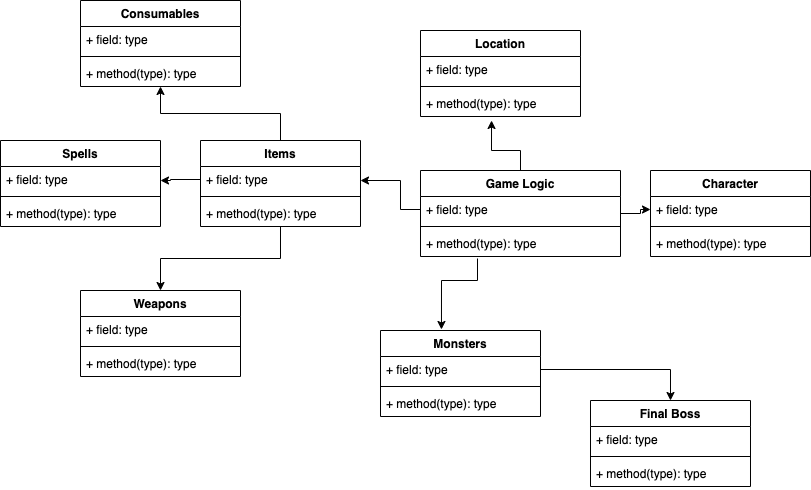

The diagram above was exported from draw.io. Its source (the exported page's mxGraphModel, read from the mxfile embedded in the PNG):
<mxGraphModel dx="839" dy="1034" grid="1" gridSize="10" guides="1" tooltips="1" connect="1" arrows="1" fold="1" page="1" pageScale="1" pageWidth="850" pageHeight="1100" background="#FFFFFF" math="0" shadow="0">
  <root>
    <mxCell id="0" />
    <mxCell id="1" parent="0" />
    <mxCell id="G_cTWSV_KLJYPNcDIyrp-1" style="edgeStyle=orthogonalEdgeStyle;rounded=0;orthogonalLoop=1;jettySize=auto;html=1;exitX=0.5;exitY=0;exitDx=0;exitDy=0;entryX=0.444;entryY=1.154;entryDx=0;entryDy=0;entryPerimeter=0;" parent="1" source="jTxGhpb9Axv69rySEj0M-1" target="G_cTWSV_KLJYPNcDIyrp-5" edge="1">
      <mxGeometry relative="1" as="geometry">
        <mxPoint x="450" y="410" as="targetPoint" />
        <mxPoint x="400" y="450" as="sourcePoint" />
        <Array as="points">
          <mxPoint x="540" y="440" />
          <mxPoint x="511" y="440" />
        </Array>
      </mxGeometry>
    </mxCell>
    <mxCell id="G_cTWSV_KLJYPNcDIyrp-6" style="edgeStyle=orthogonalEdgeStyle;rounded=0;orthogonalLoop=1;jettySize=auto;html=1;entryX=0;entryY=0.5;entryDx=0;entryDy=0;" parent="1" source="jTxGhpb9Axv69rySEj0M-1" target="G_cTWSV_KLJYPNcDIyrp-8" edge="1">
      <mxGeometry relative="1" as="geometry">
        <mxPoint x="660" y="530" as="targetPoint" />
      </mxGeometry>
    </mxCell>
    <mxCell id="jTxGhpb9Axv69rySEj0M-1" value="Game Logic" style="swimlane;fontStyle=1;align=center;verticalAlign=top;childLayout=stackLayout;horizontal=1;startSize=26;horizontalStack=0;resizeParent=1;resizeParentMax=0;resizeLast=0;collapsible=1;marginBottom=0;" parent="1" vertex="1">
      <mxGeometry x="440" y="460" width="200" height="86" as="geometry" />
    </mxCell>
    <mxCell id="jTxGhpb9Axv69rySEj0M-2" value="+ field: type" style="text;strokeColor=none;fillColor=none;align=left;verticalAlign=top;spacingLeft=4;spacingRight=4;overflow=hidden;rotatable=0;points=[[0,0.5],[1,0.5]];portConstraint=eastwest;" parent="jTxGhpb9Axv69rySEj0M-1" vertex="1">
      <mxGeometry y="26" width="200" height="26" as="geometry" />
    </mxCell>
    <mxCell id="jTxGhpb9Axv69rySEj0M-3" value="" style="line;strokeWidth=1;fillColor=none;align=left;verticalAlign=middle;spacingTop=-1;spacingLeft=3;spacingRight=3;rotatable=0;labelPosition=right;points=[];portConstraint=eastwest;" parent="jTxGhpb9Axv69rySEj0M-1" vertex="1">
      <mxGeometry y="52" width="200" height="8" as="geometry" />
    </mxCell>
    <mxCell id="jTxGhpb9Axv69rySEj0M-4" value="+ method(type): type" style="text;strokeColor=none;fillColor=none;align=left;verticalAlign=top;spacingLeft=4;spacingRight=4;overflow=hidden;rotatable=0;points=[[0,0.5],[1,0.5]];portConstraint=eastwest;" parent="jTxGhpb9Axv69rySEj0M-1" vertex="1">
      <mxGeometry y="60" width="200" height="26" as="geometry" />
    </mxCell>
    <mxCell id="G_cTWSV_KLJYPNcDIyrp-2" value="Location" style="swimlane;fontStyle=1;align=center;verticalAlign=top;childLayout=stackLayout;horizontal=1;startSize=26;horizontalStack=0;resizeParent=1;resizeParentMax=0;resizeLast=0;collapsible=1;marginBottom=0;" parent="1" vertex="1">
      <mxGeometry x="440" y="320" width="160" height="86" as="geometry" />
    </mxCell>
    <mxCell id="G_cTWSV_KLJYPNcDIyrp-3" value="+ field: type" style="text;strokeColor=none;fillColor=none;align=left;verticalAlign=top;spacingLeft=4;spacingRight=4;overflow=hidden;rotatable=0;points=[[0,0.5],[1,0.5]];portConstraint=eastwest;" parent="G_cTWSV_KLJYPNcDIyrp-2" vertex="1">
      <mxGeometry y="26" width="160" height="26" as="geometry" />
    </mxCell>
    <mxCell id="G_cTWSV_KLJYPNcDIyrp-4" value="" style="line;strokeWidth=1;fillColor=none;align=left;verticalAlign=middle;spacingTop=-1;spacingLeft=3;spacingRight=3;rotatable=0;labelPosition=right;points=[];portConstraint=eastwest;" parent="G_cTWSV_KLJYPNcDIyrp-2" vertex="1">
      <mxGeometry y="52" width="160" height="8" as="geometry" />
    </mxCell>
    <mxCell id="G_cTWSV_KLJYPNcDIyrp-5" value="+ method(type): type" style="text;strokeColor=none;fillColor=none;align=left;verticalAlign=top;spacingLeft=4;spacingRight=4;overflow=hidden;rotatable=0;points=[[0,0.5],[1,0.5]];portConstraint=eastwest;" parent="G_cTWSV_KLJYPNcDIyrp-2" vertex="1">
      <mxGeometry y="60" width="160" height="26" as="geometry" />
    </mxCell>
    <mxCell id="G_cTWSV_KLJYPNcDIyrp-7" value="Character" style="swimlane;fontStyle=1;align=center;verticalAlign=top;childLayout=stackLayout;horizontal=1;startSize=26;horizontalStack=0;resizeParent=1;resizeParentMax=0;resizeLast=0;collapsible=1;marginBottom=0;" parent="1" vertex="1">
      <mxGeometry x="670" y="460" width="160" height="86" as="geometry" />
    </mxCell>
    <mxCell id="G_cTWSV_KLJYPNcDIyrp-8" value="+ field: type" style="text;strokeColor=none;fillColor=none;align=left;verticalAlign=top;spacingLeft=4;spacingRight=4;overflow=hidden;rotatable=0;points=[[0,0.5],[1,0.5]];portConstraint=eastwest;" parent="G_cTWSV_KLJYPNcDIyrp-7" vertex="1">
      <mxGeometry y="26" width="160" height="26" as="geometry" />
    </mxCell>
    <mxCell id="G_cTWSV_KLJYPNcDIyrp-9" value="" style="line;strokeWidth=1;fillColor=none;align=left;verticalAlign=middle;spacingTop=-1;spacingLeft=3;spacingRight=3;rotatable=0;labelPosition=right;points=[];portConstraint=eastwest;" parent="G_cTWSV_KLJYPNcDIyrp-7" vertex="1">
      <mxGeometry y="52" width="160" height="8" as="geometry" />
    </mxCell>
    <mxCell id="G_cTWSV_KLJYPNcDIyrp-10" value="+ method(type): type" style="text;strokeColor=none;fillColor=none;align=left;verticalAlign=top;spacingLeft=4;spacingRight=4;overflow=hidden;rotatable=0;points=[[0,0.5],[1,0.5]];portConstraint=eastwest;" parent="G_cTWSV_KLJYPNcDIyrp-7" vertex="1">
      <mxGeometry y="60" width="160" height="26" as="geometry" />
    </mxCell>
    <mxCell id="G_cTWSV_KLJYPNcDIyrp-11" style="edgeStyle=orthogonalEdgeStyle;rounded=0;orthogonalLoop=1;jettySize=auto;html=1;entryX=0.381;entryY=-0.012;entryDx=0;entryDy=0;entryPerimeter=0;exitX=0.285;exitY=1.077;exitDx=0;exitDy=0;exitPerimeter=0;" parent="1" source="jTxGhpb9Axv69rySEj0M-4" target="G_cTWSV_KLJYPNcDIyrp-12" edge="1">
      <mxGeometry relative="1" as="geometry">
        <mxPoint x="360" y="590" as="targetPoint" />
        <mxPoint x="460" y="559" as="sourcePoint" />
        <Array as="points">
          <mxPoint x="497" y="570" />
          <mxPoint x="461" y="570" />
        </Array>
      </mxGeometry>
    </mxCell>
    <mxCell id="G_cTWSV_KLJYPNcDIyrp-12" value="Monsters" style="swimlane;fontStyle=1;align=center;verticalAlign=top;childLayout=stackLayout;horizontal=1;startSize=26;horizontalStack=0;resizeParent=1;resizeParentMax=0;resizeLast=0;collapsible=1;marginBottom=0;" parent="1" vertex="1">
      <mxGeometry x="400" y="620" width="160" height="86" as="geometry" />
    </mxCell>
    <mxCell id="G_cTWSV_KLJYPNcDIyrp-13" value="+ field: type" style="text;strokeColor=none;fillColor=none;align=left;verticalAlign=top;spacingLeft=4;spacingRight=4;overflow=hidden;rotatable=0;points=[[0,0.5],[1,0.5]];portConstraint=eastwest;" parent="G_cTWSV_KLJYPNcDIyrp-12" vertex="1">
      <mxGeometry y="26" width="160" height="26" as="geometry" />
    </mxCell>
    <mxCell id="G_cTWSV_KLJYPNcDIyrp-14" value="" style="line;strokeWidth=1;fillColor=none;align=left;verticalAlign=middle;spacingTop=-1;spacingLeft=3;spacingRight=3;rotatable=0;labelPosition=right;points=[];portConstraint=eastwest;" parent="G_cTWSV_KLJYPNcDIyrp-12" vertex="1">
      <mxGeometry y="52" width="160" height="8" as="geometry" />
    </mxCell>
    <mxCell id="G_cTWSV_KLJYPNcDIyrp-15" value="+ method(type): type" style="text;strokeColor=none;fillColor=none;align=left;verticalAlign=top;spacingLeft=4;spacingRight=4;overflow=hidden;rotatable=0;points=[[0,0.5],[1,0.5]];portConstraint=eastwest;" parent="G_cTWSV_KLJYPNcDIyrp-12" vertex="1">
      <mxGeometry y="60" width="160" height="26" as="geometry" />
    </mxCell>
    <mxCell id="G_cTWSV_KLJYPNcDIyrp-16" style="edgeStyle=orthogonalEdgeStyle;rounded=0;orthogonalLoop=1;jettySize=auto;html=1;" parent="1" source="G_cTWSV_KLJYPNcDIyrp-13" target="G_cTWSV_KLJYPNcDIyrp-17" edge="1">
      <mxGeometry relative="1" as="geometry">
        <mxPoint x="440" y="710" as="targetPoint" />
      </mxGeometry>
    </mxCell>
    <mxCell id="G_cTWSV_KLJYPNcDIyrp-17" value="Final Boss" style="swimlane;fontStyle=1;align=center;verticalAlign=top;childLayout=stackLayout;horizontal=1;startSize=26;horizontalStack=0;resizeParent=1;resizeParentMax=0;resizeLast=0;collapsible=1;marginBottom=0;" parent="1" vertex="1">
      <mxGeometry x="610" y="690" width="160" height="86" as="geometry" />
    </mxCell>
    <mxCell id="G_cTWSV_KLJYPNcDIyrp-18" value="+ field: type" style="text;strokeColor=none;fillColor=none;align=left;verticalAlign=top;spacingLeft=4;spacingRight=4;overflow=hidden;rotatable=0;points=[[0,0.5],[1,0.5]];portConstraint=eastwest;" parent="G_cTWSV_KLJYPNcDIyrp-17" vertex="1">
      <mxGeometry y="26" width="160" height="26" as="geometry" />
    </mxCell>
    <mxCell id="G_cTWSV_KLJYPNcDIyrp-19" value="" style="line;strokeWidth=1;fillColor=none;align=left;verticalAlign=middle;spacingTop=-1;spacingLeft=3;spacingRight=3;rotatable=0;labelPosition=right;points=[];portConstraint=eastwest;" parent="G_cTWSV_KLJYPNcDIyrp-17" vertex="1">
      <mxGeometry y="52" width="160" height="8" as="geometry" />
    </mxCell>
    <mxCell id="G_cTWSV_KLJYPNcDIyrp-20" value="+ method(type): type" style="text;strokeColor=none;fillColor=none;align=left;verticalAlign=top;spacingLeft=4;spacingRight=4;overflow=hidden;rotatable=0;points=[[0,0.5],[1,0.5]];portConstraint=eastwest;" parent="G_cTWSV_KLJYPNcDIyrp-17" vertex="1">
      <mxGeometry y="60" width="160" height="26" as="geometry" />
    </mxCell>
    <mxCell id="G_cTWSV_KLJYPNcDIyrp-21" style="edgeStyle=orthogonalEdgeStyle;rounded=0;orthogonalLoop=1;jettySize=auto;html=1;" parent="1" source="jTxGhpb9Axv69rySEj0M-2" edge="1">
      <mxGeometry relative="1" as="geometry">
        <mxPoint x="380" y="470" as="targetPoint" />
        <Array as="points">
          <mxPoint x="420" y="499" />
          <mxPoint x="420" y="470" />
        </Array>
      </mxGeometry>
    </mxCell>
    <mxCell id="G_cTWSV_KLJYPNcDIyrp-26" style="edgeStyle=orthogonalEdgeStyle;rounded=0;orthogonalLoop=1;jettySize=auto;html=1;" parent="1" source="G_cTWSV_KLJYPNcDIyrp-22" target="G_cTWSV_KLJYPNcDIyrp-27" edge="1">
      <mxGeometry relative="1" as="geometry">
        <mxPoint x="80" y="380" as="targetPoint" />
      </mxGeometry>
    </mxCell>
    <mxCell id="G_cTWSV_KLJYPNcDIyrp-35" value="" style="edgeStyle=orthogonalEdgeStyle;rounded=0;orthogonalLoop=1;jettySize=auto;html=1;" parent="1" source="G_cTWSV_KLJYPNcDIyrp-22" target="G_cTWSV_KLJYPNcDIyrp-31" edge="1">
      <mxGeometry relative="1" as="geometry" />
    </mxCell>
    <mxCell id="G_cTWSV_KLJYPNcDIyrp-22" value="Items" style="swimlane;fontStyle=1;align=center;verticalAlign=top;childLayout=stackLayout;horizontal=1;startSize=26;horizontalStack=0;resizeParent=1;resizeParentMax=0;resizeLast=0;collapsible=1;marginBottom=0;" parent="1" vertex="1">
      <mxGeometry x="220" y="430" width="160" height="86" as="geometry" />
    </mxCell>
    <mxCell id="G_cTWSV_KLJYPNcDIyrp-38" value="+ field: type" style="text;strokeColor=none;fillColor=none;align=left;verticalAlign=top;spacingLeft=4;spacingRight=4;overflow=hidden;rotatable=0;points=[[0,0.5],[1,0.5]];portConstraint=eastwest;" parent="G_cTWSV_KLJYPNcDIyrp-22" vertex="1">
      <mxGeometry y="26" width="160" height="26" as="geometry" />
    </mxCell>
    <mxCell id="G_cTWSV_KLJYPNcDIyrp-24" value="" style="line;strokeWidth=1;fillColor=none;align=left;verticalAlign=middle;spacingTop=-1;spacingLeft=3;spacingRight=3;rotatable=0;labelPosition=right;points=[];portConstraint=eastwest;" parent="G_cTWSV_KLJYPNcDIyrp-22" vertex="1">
      <mxGeometry y="52" width="160" height="8" as="geometry" />
    </mxCell>
    <mxCell id="G_cTWSV_KLJYPNcDIyrp-25" value="+ method(type): type" style="text;strokeColor=none;fillColor=none;align=left;verticalAlign=top;spacingLeft=4;spacingRight=4;overflow=hidden;rotatable=0;points=[[0,0.5],[1,0.5]];portConstraint=eastwest;" parent="G_cTWSV_KLJYPNcDIyrp-22" vertex="1">
      <mxGeometry y="60" width="160" height="26" as="geometry" />
    </mxCell>
    <mxCell id="G_cTWSV_KLJYPNcDIyrp-27" value="Consumables" style="swimlane;fontStyle=1;align=center;verticalAlign=top;childLayout=stackLayout;horizontal=1;startSize=26;horizontalStack=0;resizeParent=1;resizeParentMax=0;resizeLast=0;collapsible=1;marginBottom=0;" parent="1" vertex="1">
      <mxGeometry x="100" y="290" width="160" height="86" as="geometry" />
    </mxCell>
    <mxCell id="G_cTWSV_KLJYPNcDIyrp-28" value="+ field: type" style="text;strokeColor=none;fillColor=none;align=left;verticalAlign=top;spacingLeft=4;spacingRight=4;overflow=hidden;rotatable=0;points=[[0,0.5],[1,0.5]];portConstraint=eastwest;" parent="G_cTWSV_KLJYPNcDIyrp-27" vertex="1">
      <mxGeometry y="26" width="160" height="26" as="geometry" />
    </mxCell>
    <mxCell id="G_cTWSV_KLJYPNcDIyrp-29" value="" style="line;strokeWidth=1;fillColor=none;align=left;verticalAlign=middle;spacingTop=-1;spacingLeft=3;spacingRight=3;rotatable=0;labelPosition=right;points=[];portConstraint=eastwest;" parent="G_cTWSV_KLJYPNcDIyrp-27" vertex="1">
      <mxGeometry y="52" width="160" height="8" as="geometry" />
    </mxCell>
    <mxCell id="G_cTWSV_KLJYPNcDIyrp-30" value="+ method(type): type" style="text;strokeColor=none;fillColor=none;align=left;verticalAlign=top;spacingLeft=4;spacingRight=4;overflow=hidden;rotatable=0;points=[[0,0.5],[1,0.5]];portConstraint=eastwest;" parent="G_cTWSV_KLJYPNcDIyrp-27" vertex="1">
      <mxGeometry y="60" width="160" height="26" as="geometry" />
    </mxCell>
    <mxCell id="G_cTWSV_KLJYPNcDIyrp-31" value="Weapons" style="swimlane;fontStyle=1;align=center;verticalAlign=top;childLayout=stackLayout;horizontal=1;startSize=26;horizontalStack=0;resizeParent=1;resizeParentMax=0;resizeLast=0;collapsible=1;marginBottom=0;" parent="1" vertex="1">
      <mxGeometry x="100" y="580" width="160" height="86" as="geometry" />
    </mxCell>
    <mxCell id="G_cTWSV_KLJYPNcDIyrp-32" value="+ field: type" style="text;strokeColor=none;fillColor=none;align=left;verticalAlign=top;spacingLeft=4;spacingRight=4;overflow=hidden;rotatable=0;points=[[0,0.5],[1,0.5]];portConstraint=eastwest;" parent="G_cTWSV_KLJYPNcDIyrp-31" vertex="1">
      <mxGeometry y="26" width="160" height="26" as="geometry" />
    </mxCell>
    <mxCell id="G_cTWSV_KLJYPNcDIyrp-33" value="" style="line;strokeWidth=1;fillColor=none;align=left;verticalAlign=middle;spacingTop=-1;spacingLeft=3;spacingRight=3;rotatable=0;labelPosition=right;points=[];portConstraint=eastwest;" parent="G_cTWSV_KLJYPNcDIyrp-31" vertex="1">
      <mxGeometry y="52" width="160" height="8" as="geometry" />
    </mxCell>
    <mxCell id="G_cTWSV_KLJYPNcDIyrp-34" value="+ method(type): type" style="text;strokeColor=none;fillColor=none;align=left;verticalAlign=top;spacingLeft=4;spacingRight=4;overflow=hidden;rotatable=0;points=[[0,0.5],[1,0.5]];portConstraint=eastwest;" parent="G_cTWSV_KLJYPNcDIyrp-31" vertex="1">
      <mxGeometry y="60" width="160" height="26" as="geometry" />
    </mxCell>
    <mxCell id="G_cTWSV_KLJYPNcDIyrp-39" style="edgeStyle=orthogonalEdgeStyle;rounded=0;orthogonalLoop=1;jettySize=auto;html=1;" parent="1" source="G_cTWSV_KLJYPNcDIyrp-38" edge="1">
      <mxGeometry relative="1" as="geometry">
        <mxPoint x="180" y="470" as="targetPoint" />
        <Array as="points">
          <mxPoint x="190" y="469" />
          <mxPoint x="190" y="470" />
        </Array>
      </mxGeometry>
    </mxCell>
    <mxCell id="G_cTWSV_KLJYPNcDIyrp-40" value="Spells" style="swimlane;fontStyle=1;align=center;verticalAlign=top;childLayout=stackLayout;horizontal=1;startSize=26;horizontalStack=0;resizeParent=1;resizeParentMax=0;resizeLast=0;collapsible=1;marginBottom=0;" parent="1" vertex="1">
      <mxGeometry x="20" y="430" width="160" height="86" as="geometry" />
    </mxCell>
    <mxCell id="G_cTWSV_KLJYPNcDIyrp-41" value="+ field: type" style="text;strokeColor=none;fillColor=none;align=left;verticalAlign=top;spacingLeft=4;spacingRight=4;overflow=hidden;rotatable=0;points=[[0,0.5],[1,0.5]];portConstraint=eastwest;" parent="G_cTWSV_KLJYPNcDIyrp-40" vertex="1">
      <mxGeometry y="26" width="160" height="26" as="geometry" />
    </mxCell>
    <mxCell id="G_cTWSV_KLJYPNcDIyrp-42" value="" style="line;strokeWidth=1;fillColor=none;align=left;verticalAlign=middle;spacingTop=-1;spacingLeft=3;spacingRight=3;rotatable=0;labelPosition=right;points=[];portConstraint=eastwest;" parent="G_cTWSV_KLJYPNcDIyrp-40" vertex="1">
      <mxGeometry y="52" width="160" height="8" as="geometry" />
    </mxCell>
    <mxCell id="G_cTWSV_KLJYPNcDIyrp-43" value="+ method(type): type" style="text;strokeColor=none;fillColor=none;align=left;verticalAlign=top;spacingLeft=4;spacingRight=4;overflow=hidden;rotatable=0;points=[[0,0.5],[1,0.5]];portConstraint=eastwest;" parent="G_cTWSV_KLJYPNcDIyrp-40" vertex="1">
      <mxGeometry y="60" width="160" height="26" as="geometry" />
    </mxCell>
  </root>
</mxGraphModel>